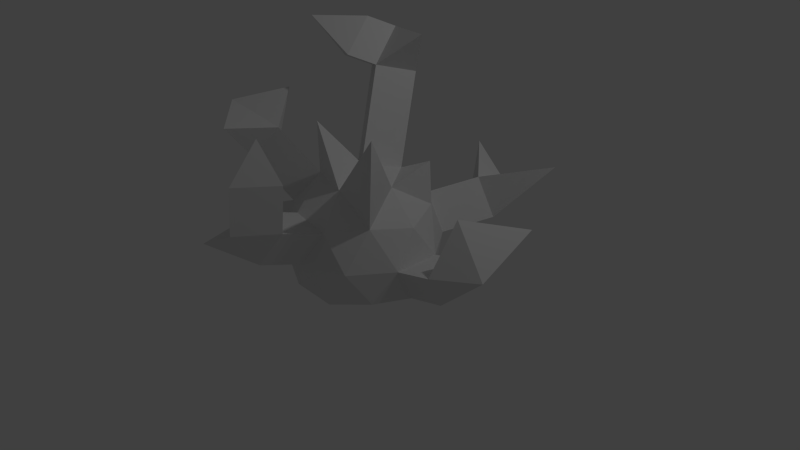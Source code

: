 # Source: Spikeball.blend  (saved by Blender 2.76.0; exported with 4.5.12 LTS)
import bpy
from mathutils import Matrix  # noqa: F401  (used for matrix-valued properties, if any)

bpy.ops.wm.read_factory_settings(use_empty=True)
scene = bpy.context.scene
scene.name = 'Scene'

# ---- collections
col_collection_1 = bpy.data.collections.new('Collection 1'); scene.collection.children.link(col_collection_1)

# ---- materials (node trees are filled in below, after node groups)
mat_material = bpy.data.materials.new('Material')
mat_material.alpha_threshold = 0.0
mat_material.use_transparent_shadow = False
mat_material.roughness = 0.5
mat_material.line_color = (0.0, 0.0, 0.0, 1.0)

# ---- material node trees

# ---- world
world_world = bpy.data.worlds.new('World'); scene.world = world_world
world_world.color = (0.05088, 0.05088, 0.05088)
world_world.use_sun_shadow = False
world_world.sun_shadow_jitter_overblur = 0.0
world_world.cycles.sampling_method = 'MANUAL'
world_world.cycles.sample_map_resolution = 256

# ---- cameras
cam_camera = bpy.data.cameras.new('Camera')
cam_camera.clip_end = 100.0
cam_camera.lens = 35.0
cam_camera.sensor_width = 32.0
cam_camera.sensor_height = 18.0
cam_camera.ortho_scale = 7.314
cam_camera.dof.focus_distance = 0.0
cam_camera.dof.aperture_fstop = 128.0

# ---- lights
light_lamp = bpy.data.lights.new('Lamp', 'POINT')
light_lamp.transmission_factor = 0.0
light_lamp.cutoff_distance = 30.0
light_lamp.energy = 100.0
light_lamp.shadow_buffer_clip_start = 1.001
light_lamp.shadow_soft_size = 0.1
light_lamp.shadow_maximum_resolution = 0.006
light_lamp.use_absolute_resolution = True
light_lamp.cycles.use_multiple_importance_sampling = False

# ---- meshes
me_cube = bpy.data.meshes.new('Cube')
me_cube.from_pydata([(0.001301, -2.071, 0.994), (0.747, -0.696, -0.1328), (-0.253, -1.021, -0.1328), (-0.871, -0.1703, -0.1328), (-0.253, 0.6804, -0.1328), (0.747, 0.3555, -0.1328), (0.2998, -1.021, 0.7617), (-0.7002, -0.696, 0.7617), (-0.7002, 0.3555, 0.7617), (0.2998, 0.6804, 0.7617), (0.9178, -0.1703, 0.7617), (0.0234, -0.1703, 1.314), (-0.6615, -2.037, 0.6502), (0.09001, -2.075, 1.605), (0.2863, -0.9793, -0.2113), (0.874, -0.1703, -0.2113), (-0.254, -1.533, 1.034), (0.008865, -1.724, 0.5085), (-0.6648, -0.6703, -0.2113), (0.2853, -1.575, 0.9557), (-0.6648, 0.3297, -0.2113), (0.2863, 0.6387, -0.2113), (0.9745, -0.4793, 0.3144), (0.9745, 0.1387, 0.3144), (0.0234, -1.17, 0.3144), (0.6112, -0.9793, 0.3144), (-0.9277, -0.4793, 0.3144), (-0.5644, -0.9793, 0.3144), (-0.5644, 0.6387, 0.3144), (-0.9277, 0.1387, 0.3144), (0.6112, 0.6387, 0.3144), (0.0234, 0.8297, 0.3144), (0.7116, -0.6703, 0.8402), (-0.2395, -0.9793, 0.8402), (-0.8272, -0.1703, 0.8402), (-0.2395, 0.6387, 0.8402), (0.7116, 0.3297, 0.8402), (0.1859, -0.6703, 1.165), (0.5491, -0.1703, 1.165), (-0.4019, -0.4793, 1.165), (-0.4019, 0.1387, 1.165), (0.1859, 0.3297, 1.165), (0.374, -1.579, 1.567), (-0.1653, -1.537, 1.645), (0.17, -1.733, 2.091), (1.472, 0.1387, 0.4263), (1.472, -0.4793, 0.4263), (1.371, -0.1703, -0.09945), (2.009, -0.1703, 0.4562), (1.613, -0.1703, 1.113), (2.06, 0.5824, 0.8831), (0.6603, 1.229, 0.9094), (0.3839, 1.379, 0.4622), (0.9717, 1.188, 0.4622), (0.8037, 1.671, 0.6652), (1.711, 1.414, 1.3), (0.1404, 1.815, 1.103), (-1.763, 1.128, 0.6251), (-1.414, -1.215, 0.5705), (-1.225, -0.8969, 1.258), (-0.9267, -0.6802, 1.661), (-1.352, -0.3712, 1.336), (-1.661, -0.8382, 1.884), (-1.291, -0.2136, 1.994), (-1.106, -1.339, 1.766), (1.144, -0.9847, 2.128), (0.6963, 0.3186, 1.403), (-0.5232, 0.5119, 2.283), (-0.09785, 0.2029, 2.432), (0.0646, 0.7029, 2.283), (-0.1687, 0.5918, 2.814), (0.4316, 0.4433, 2.844), (-0.7447, 0.2681, 2.409), (-0.3193, -0.04091, 2.558), (-0.3902, 0.348, 2.94), (-0.86, -0.1257, 2.953), (-0.1435, -0.684, 1.946)], [], [(46, 47, 48), (16, 17, 12), (47, 45, 48), (45, 46, 49), (48, 45, 50), (1, 15, 22), (2, 14, 24), (3, 18, 26), (4, 20, 28), (5, 21, 30), (1, 22, 25), (2, 24, 27), (3, 26, 29), (4, 28, 31), (5, 30, 23), (6, 32, 37), (7, 33, 39), (8, 34, 40), (9, 35, 41), (10, 36, 38), (38, 41, 11), (68, 69, 71), (36, 9, 41), (41, 40, 67, 69), (41, 35, 40), (35, 8, 40), (40, 39, 11), (40, 34, 39), (39, 34, 61, 60), (39, 33, 37), (33, 6, 37), (37, 38, 11), (36, 41, 66), (32, 10, 38), (23, 36, 10), (23, 30, 36), (30, 9, 36), (31, 35, 9), (31, 28, 35), (28, 8, 35), (29, 34, 8), (29, 26, 34), (26, 7, 34), (27, 33, 7), (27, 24, 33), (33, 24, 17, 16), (25, 32, 6), (25, 22, 32), (22, 10, 32), (30, 31, 52, 53), (30, 21, 31), (21, 4, 31), (26, 27, 58), (28, 20, 29), (20, 3, 29), (60, 61, 63), (26, 18, 27), (18, 2, 27), (24, 25, 6), (24, 14, 25), (14, 1, 25), (22, 23, 10), (15, 23, 45, 47), (15, 5, 23), (51, 53, 55), (17, 0, 12), (0, 19, 42, 13), (6, 33, 16, 19), (24, 6, 19, 17), (19, 16, 43, 42), (23, 22, 46, 45), (22, 15, 47, 46), (13, 42, 44), (17, 19, 0), (16, 0, 13, 43), (42, 43, 44), (43, 13, 44), (31, 9, 51, 52), (0, 16, 12), (9, 30, 53, 51), (52, 51, 56), (46, 48, 49), (45, 49, 50), (49, 48, 50), (28, 29, 57), (7, 39, 60, 59), (34, 7, 59, 61), (59, 60, 64), (53, 52, 54), (53, 54, 55), (54, 51, 55), (51, 54, 56), (54, 52, 56), (29, 8, 57), (8, 28, 57), (27, 7, 58), (7, 26, 58), (32, 38, 65), (40, 11, 68, 67), (11, 41, 69, 68), (61, 59, 62), (39, 37, 76), (62, 60, 63), (61, 62, 63), (60, 62, 64), (62, 59, 64), (38, 37, 65), (37, 32, 65), (41, 38, 66), (38, 36, 66), (67, 68, 73, 72), (68, 70, 74, 73), (70, 67, 72, 74), (69, 67, 70), (69, 70, 71), (70, 68, 71), (72, 73, 75), (73, 74, 75), (74, 72, 75), (37, 11, 76), (11, 39, 76)])
_uv = me_cube.uv_layers.new(name='UVMap')
_uv.uv.foreach_set('vector', [0.1168, 0.7853, 0.0826, 0.7107, 0.1909, 0.7465, 0.1941, 0.5604, 0.2255, 0.4717, 0.2995, 0.5146, 0.08522, 0.9603, 0.1336, 0.8804, 0.2023, 0.9399, 0.1336, 0.8804, 0.1168, 0.7853, 0.1769, 0.8111, 0.2023, 0.9399, 0.1336, 0.8804, 0.2491, 0.8369, 0.2063, 0.2471, 0.229, 0.2696, 0.1874, 0.2857, 0.2254, 0.171, 0.2104, 0.2108, 0.1716, 0.1735, 0.3092, 0.1761, 0.2688, 0.1588, 0.3345, 0.0971, 0.3134, 0.2488, 0.3176, 0.2147, 0.3514, 0.2429, 0.261, 0.2839, 0.2889, 0.2709, 0.2877, 0.3132, 0.2063, 0.2471, 0.1874, 0.2857, 0.1651, 0.2341, 0.2254, 0.171, 0.1716, 0.1735, 0.2133, 0.08864, 0.3092, 0.1761, 0.3345, 0.0971, 0.3604, 0.1877, 0.3134, 0.2488, 0.3514, 0.2429, 0.3271, 0.2842, 0.261, 0.2839, 0.2877, 0.3132, 0.2355, 0.3168, 0.1118, 0.2017, 0.08857, 0.3013, 0.01515, 0.188, 0.1224, 0.02508, 0.1086, 0.1222, 0.01515, 0.05923, 0.4051, 0.2307, 0.4517, 0.149, 0.4901, 0.2785, 0.3379, 0.3365, 0.3857, 0.2931, 0.4164, 0.3977, 0.1809, 0.3512, 0.2701, 0.4153, 0.1239, 0.4423, 0.6841, 0.3275, 0.7279, 0.3914, 0.6593, 0.3914, 0.6899, 0.1942, 0.7577, 0.1757, 0.7423, 0.1992, 0.2701, 0.4153, 0.3379, 0.3365, 0.4164, 0.3977, 0.7659, 0.02542, 0.8599, 0.03782, 0.8234, 0.2172, 0.7577, 0.1757, 0.4164, 0.3977, 0.3857, 0.2931, 0.4901, 0.2785, 0.3857, 0.2931, 0.4051, 0.2307, 0.4901, 0.2785, 0.4901, 0.2785, 0.5831, 0.1806, 0.6081, 0.2974, 0.4901, 0.2785, 0.4517, 0.149, 0.5831, 0.1806, 0.8734, 0.5726, 0.824, 0.6667, 0.7418, 0.5982, 0.7699, 0.5266, 0.01515, 0.05923, 0.1086, 0.1222, 0.01515, 0.188, 0.1086, 0.1222, 0.1118, 0.2017, 0.01515, 0.188, 0.6086, 0.3453, 0.6841, 0.3275, 0.6593, 0.3914, 0.6363, 0.7152, 0.6363, 0.8412, 0.5999, 0.7782, 0.08857, 0.3013, 0.1809, 0.3512, 0.1239, 0.4423, 0.2355, 0.3168, 0.2701, 0.4153, 0.1809, 0.3512, 0.2355, 0.3168, 0.2877, 0.3132, 0.2701, 0.4153, 0.2877, 0.3132, 0.3379, 0.3365, 0.2701, 0.4153, 0.3271, 0.2842, 0.3857, 0.2931, 0.3379, 0.3365, 0.3271, 0.2842, 0.3514, 0.2429, 0.3857, 0.2931, 0.3514, 0.2429, 0.4051, 0.2307, 0.3857, 0.2931, 0.3604, 0.1877, 0.4517, 0.149, 0.4051, 0.2307, 0.3604, 0.1877, 0.3345, 0.0971, 0.4517, 0.149, 0.3345, 0.0971, 0.431, 0.03755, 0.4517, 0.149, 0.2133, 0.08864, 0.1086, 0.1222, 0.1224, 0.02508, 0.2133, 0.08864, 0.1716, 0.1735, 0.1086, 0.1222, 0.1385, 0.4937, 0.1765, 0.4428, 0.2255, 0.4717, 0.1941, 0.5604, 0.1651, 0.2341, 0.08857, 0.3013, 0.1118, 0.2017, 0.1651, 0.2341, 0.1874, 0.2857, 0.08857, 0.3013, 0.1874, 0.2857, 0.1809, 0.3512, 0.08857, 0.3013, 0.547, 0.7147, 0.3492, 0.4428, 0.5156, 0.546, 0.5167, 0.5444, 0.2877, 0.3132, 0.2889, 0.2709, 0.3271, 0.2842, 0.2889, 0.2709, 0.3134, 0.2488, 0.3271, 0.2842, 0.8405, 0.7334, 0.9853, 0.8237, 0.8911, 0.8135, 0.3514, 0.2429, 0.3176, 0.2147, 0.3604, 0.1877, 0.3176, 0.2147, 0.3092, 0.1761, 0.3604, 0.1877, 0.7699, 0.5266, 0.7418, 0.5982, 0.7315, 0.5641, 0.3345, 0.0971, 0.2688, 0.1588, 0.2133, 0.08864, 0.2688, 0.1588, 0.2254, 0.171, 0.2133, 0.08864, 0.1716, 0.1735, 0.1651, 0.2341, 0.1118, 0.2017, 0.1716, 0.1735, 0.2104, 0.2108, 0.1651, 0.2341, 0.2104, 0.2108, 0.2063, 0.2471, 0.1651, 0.2341, 0.1874, 0.2857, 0.2355, 0.3168, 0.1809, 0.3512, 0.01515, 0.9512, 0.05477, 0.8753, 0.1336, 0.8804, 0.08522, 0.9603, 0.2299, 0.2694, 0.261, 0.2839, 0.2355, 0.3168, 0.5171, 0.5429, 0.5167, 0.5444, 0.5168, 0.544, 0.3487, 0.5849, 0.282, 0.5979, 0.2995, 0.5146, 0.07505, 0.6731, 0.1125, 0.6064, 0.1567, 0.6638, 0.1243, 0.7102, 0.08179, 0.5258, 0.1385, 0.4937, 0.1941, 0.5604, 0.1125, 0.6064, 0.01515, 0.5468, 0.08179, 0.5258, 0.1125, 0.6064, 0.0378, 0.6184, 0.1125, 0.6064, 0.1941, 0.5604, 0.1996, 0.6507, 0.1567, 0.6638, 0.05477, 0.8753, 0.05018, 0.791, 0.1168, 0.7853, 0.1336, 0.8804, 0.05018, 0.791, 0.01515, 0.7167, 0.0826, 0.7107, 0.1168, 0.7853, 0.1243, 0.7102, 0.1567, 0.6638, 0.1933, 0.7102, 0.0378, 0.6184, 0.1125, 0.6064, 0.07505, 0.6731, 0.1941, 0.5604, 0.282, 0.5979, 0.258, 0.6763, 0.1996, 0.6507, 0.1567, 0.6638, 0.1996, 0.6507, 0.1933, 0.7102, 0.1996, 0.6507, 0.258, 0.6763, 0.1933, 0.7102, 0.3492, 0.4428, 0.669, 0.4428, 0.5171, 0.5429, 0.5156, 0.546, 0.282, 0.5979, 0.1941, 0.5604, 0.2995, 0.5146, 0.669, 0.4428, 0.547, 0.7147, 0.5167, 0.5444, 0.5171, 0.5429, 0.5156, 0.546, 0.5171, 0.5429, 0.5168, 0.5436, 0.1168, 0.7853, 0.1909, 0.7465, 0.1769, 0.8111, 0.1336, 0.8804, 0.1769, 0.8111, 0.2491, 0.8369, 0.1769, 0.8111, 0.1909, 0.7465, 0.2491, 0.8369, 0.5266, 0.8006, 0.3492, 0.9121, 0.4115, 0.8143, 0.9027, 0.483, 0.8734, 0.5726, 0.7699, 0.5266, 0.7798, 0.4428, 0.824, 0.6667, 0.7493, 0.7328, 0.6696, 0.6215, 0.7418, 0.5982, 0.7798, 0.4428, 0.7699, 0.5266, 0.6696, 0.4979, 0.5167, 0.5444, 0.5156, 0.546, 0.5167, 0.5439, 0.5167, 0.5444, 0.5167, 0.5439, 0.5168, 0.544, 0.5167, 0.5439, 0.5171, 0.5429, 0.5168, 0.544, 0.5171, 0.5429, 0.5167, 0.5439, 0.5168, 0.5436, 0.5167, 0.5439, 0.5156, 0.546, 0.5168, 0.5436, 0.3492, 0.9121, 0.3492, 0.7152, 0.4115, 0.8143, 0.3492, 0.7152, 0.5266, 0.8006, 0.4115, 0.8143, 0.9853, 0.8237, 0.8405, 0.8947, 0.8911, 0.8135, 0.8405, 0.8947, 0.8405, 0.7334, 0.8911, 0.8135, 0.6696, 0.7334, 0.7452, 0.7506, 0.6696, 0.9084, 0.6086, 0.02508, 0.6945, 0.02508, 0.6899, 0.1942, 0.6086, 0.2112, 0.6945, 0.02508, 0.7659, 0.02542, 0.7577, 0.1757, 0.6899, 0.1942, 0.7418, 0.5982, 0.6696, 0.6215, 0.7232, 0.5621, 0.8567, 0.2632, 0.9427, 0.4015, 0.8661, 0.3532, 0.7232, 0.5621, 0.7699, 0.5266, 0.7315, 0.5641, 0.7418, 0.5982, 0.7232, 0.5621, 0.7315, 0.5641, 0.7699, 0.5266, 0.7232, 0.5621, 0.6696, 0.4979, 0.7232, 0.5621, 0.6696, 0.6215, 0.6696, 0.4979, 0.7452, 0.7506, 0.806, 0.7987, 0.6696, 0.9084, 0.806, 0.7987, 0.8399, 0.8684, 0.6696, 0.9084, 0.6363, 0.8412, 0.5272, 0.7782, 0.5999, 0.7782, 0.5272, 0.7782, 0.6363, 0.7152, 0.5999, 0.7782, 0.6086, 0.2112, 0.6899, 0.1942, 0.6901, 0.2404, 0.6186, 0.2624, 0.6899, 0.1942, 0.7489, 0.2142, 0.7433, 0.2423, 0.6901, 0.2404, 0.7489, 0.2142, 0.8234, 0.2172, 0.8164, 0.2721, 0.7433, 0.2423, 0.7577, 0.1757, 0.8234, 0.2172, 0.7489, 0.2142, 0.7577, 0.1757, 0.7489, 0.2142, 0.7423, 0.1992, 0.7489, 0.2142, 0.6899, 0.1942, 0.7423, 0.1992, 0.6186, 0.2624, 0.6901, 0.2404, 0.7166, 0.3269, 0.6901, 0.2404, 0.7433, 0.2423, 0.7166, 0.3269, 0.7433, 0.2423, 0.8164, 0.2721, 0.7166, 0.3269, 0.9427, 0.4015, 0.7885, 0.4015, 0.8661, 0.3532, 0.7885, 0.4015, 0.8567, 0.2632, 0.8661, 0.3532])
me_cube.materials.append(mat_material)
me_cube.use_remesh_preserve_volume = False
me_cube.use_remesh_preserve_attributes = False
me_cube.use_mirror_vertex_groups = False
me_cube.update()

# ---- objects
ob_cube = bpy.data.objects.new('Cube', me_cube)
ob_lamp = bpy.data.objects.new('Lamp', light_lamp)
ob_camera = bpy.data.objects.new('Camera', cam_camera)

# ---- transforms, parenting, visibility, modifiers, constraints
ob_cube.location = (0.0, 0.0, 0.0)
ob_cube.lock_rotations_4d = False
ob_cube.empty_display_type = 'ARROWS'
ob_cube.lineart.crease_threshold = 0.0
ob_lamp.location = (4.076, 1.005, 5.904)
ob_lamp.rotation_euler = (0.6503, 0.05522, 1.866)
ob_lamp.lock_rotations_4d = False
ob_lamp.empty_display_type = 'ARROWS'
ob_lamp.color = (0.0, 0.0, 0.0, 0.0)
ob_lamp.lineart.crease_threshold = 0.0
ob_camera.location = (7.481, -6.508, 5.344)
ob_camera.rotation_euler = (1.109, 0.01082, 0.8149)
ob_camera.lock_rotations_4d = False
ob_camera.empty_display_type = 'ARROWS'
ob_camera.color = (0.0, 0.0, 0.0, 0.0)
ob_camera.display_type = 'WIRE'
ob_camera.lineart.crease_threshold = 0.0

# ---- collection membership
col_collection_1.objects.link(ob_cube)
col_collection_1.objects.link(ob_lamp)
col_collection_1.objects.link(ob_camera)

# ---- scene / render settings (as saved in the file)
scene.camera = ob_camera
scene.frame_start = 1; scene.frame_end = 250; scene.frame_set(1)
scene.render.engine = 'BLENDER_EEVEE_NEXT'
scene.render.resolution_percentage = 50
scene.render.dither_intensity = 0.0
scene.cycles.use_denoising = False
scene.cycles.samples = 10
scene.cycles.sampling_pattern = 'TABULATED_SOBOL'
scene.cycles.light_sampling_threshold = 0.0
scene.cycles.use_adaptive_sampling = False
scene.cycles.use_light_tree = False
scene.cycles.blur_glossy = 0.0
scene.cycles.pixel_filter_type = 'GAUSSIAN'
scene.cycles.sample_clamp_indirect = 0.0
scene.view_settings.view_transform = 'Standard'
bpy.context.view_layer.update()
